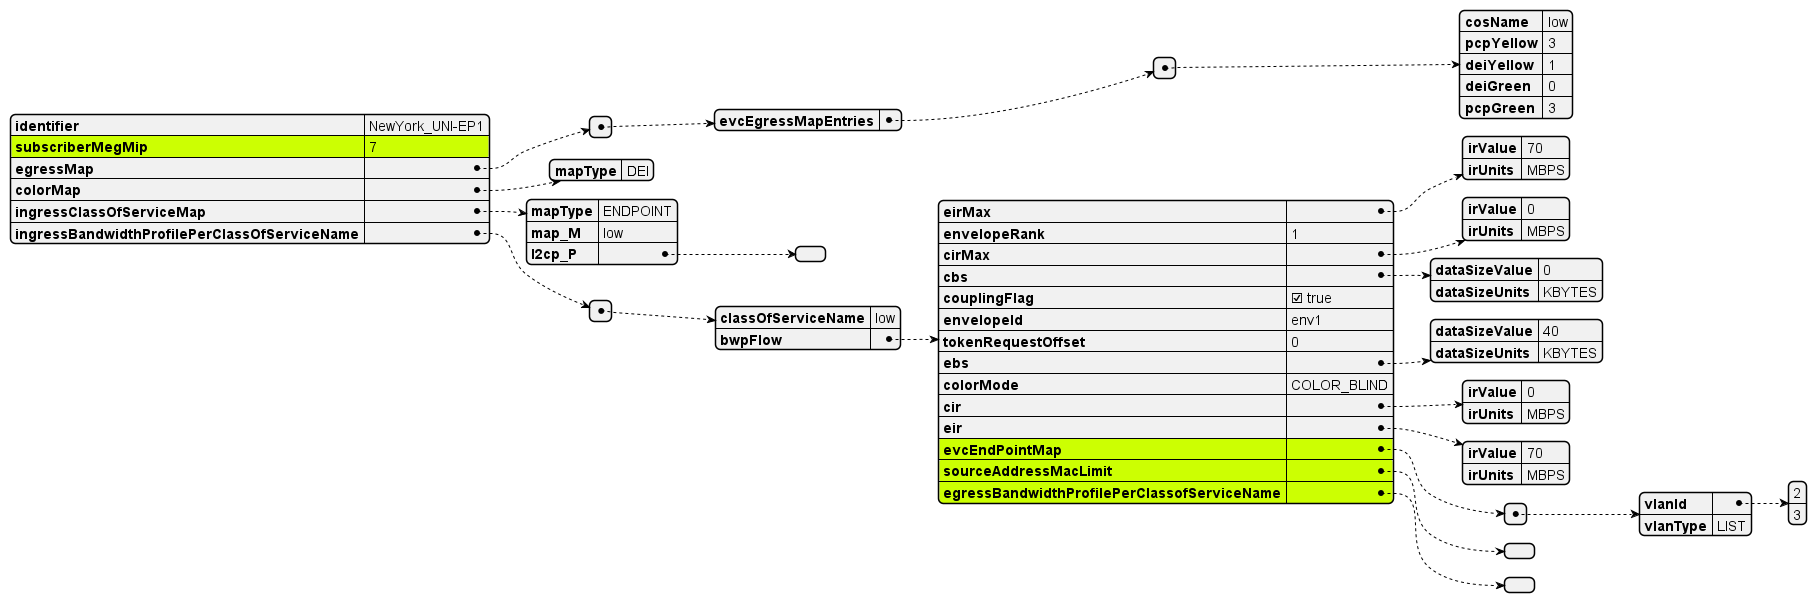

The diagram above was rendered by PlantUML. Its source (embedded in the PNG):
@startjson

#highlight "subscriberMegMip"
#highlight "ingressBandwidthProfilePerClassOfServiceName" / "0" / "bwpFlow" / "evcEndPointMap"
#highlight "ingressBandwidthProfilePerClassOfServiceName" / "0" / "bwpFlow" / "sourceAddressMacLimit"
#highlight "ingressBandwidthProfilePerClassOfServiceName" / "0" / "bwpFlow" / "egressBandwidthProfilePerClassofServiceName"

{
  "identifier": "NewYork_UNI-EP1",
  "subscriberMegMip": "7",
  "egressMap": [
    {
      "evcEgressMapEntries": [
        {
          "cosName": "low",
          "pcpYellow": "3",
          "deiYellow": "1",
          "deiGreen": "0",
          "pcpGreen": "3"
        }
      ]
    }
  ],
  "colorMap": {
    "mapType": "DEI"
  },
  "ingressClassOfServiceMap": {
    "mapType": "ENDPOINT",
    "map_M": "low",
    "l2cp_P": []
  },
  "ingressBandwidthProfilePerClassOfServiceName": [
    {
      "classOfServiceName": "low",
      "bwpFlow": {
        "eirMax": {
          "irValue": 70,
          "irUnits": "MBPS"
        },
        "envelopeRank": 1,
        "cirMax": {
          "irValue": 0,
          "irUnits": "MBPS"
        },
        "cbs": {
          "dataSizeValue": 0,
          "dataSizeUnits": "KBYTES"
        },
        "couplingFlag": true,
        "envelopeId": "env1",
        "tokenRequestOffset": 0,
        "ebs": {
          "dataSizeValue": 40,
          "dataSizeUnits": "KBYTES"
        },
        "colorMode": "COLOR_BLIND",
        "cir": {
          "irValue": 0,
          "irUnits": "MBPS"
        },
        "eir": {
          "irValue": 70,
          "irUnits": "MBPS"
        },
        "evcEndPointMap": [
          {
            "vlanId": [2, 3],
            "vlanType": "LIST"
          }
        ],
        "sourceAddressMacLimit": [],
        "egressBandwidthProfilePerClassofServiceName": []
      }
    }
  ]
}
@endjson